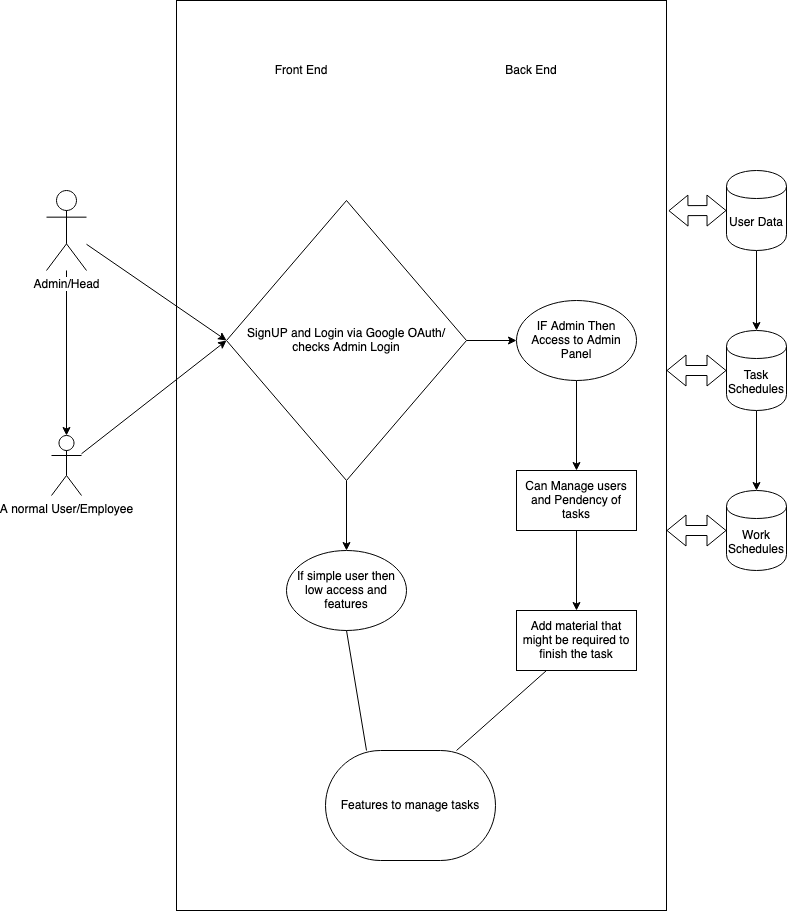

The diagram above was exported from draw.io. Its source (the exported page's mxGraphModel, read from the mxfile embedded in the PNG):
<mxGraphModel dx="946" dy="600" grid="1" gridSize="10" guides="1" tooltips="1" connect="1" arrows="1" fold="1" page="1" pageScale="1" pageWidth="827" pageHeight="1169" math="0" shadow="0">
  <root>
    <mxCell id="0" />
    <mxCell id="1" parent="0" />
    <mxCell id="-PEXX7ZsyGmfHGKVwANr-12" value="" style="edgeStyle=orthogonalEdgeStyle;rounded=0;orthogonalLoop=1;jettySize=auto;html=1;" parent="1" source="kdGubFxVMfeMPk4avIwd-1" target="-PEXX7ZsyGmfHGKVwANr-11" edge="1">
      <mxGeometry relative="1" as="geometry" />
    </mxCell>
    <mxCell id="kdGubFxVMfeMPk4avIwd-1" value="Admin/Head" style="shape=umlActor;verticalLabelPosition=bottom;labelBackgroundColor=#ffffff;verticalAlign=top;html=1;outlineConnect=0;" parent="1" vertex="1">
      <mxGeometry x="50" y="340" width="40" height="80" as="geometry" />
    </mxCell>
    <mxCell id="kdGubFxVMfeMPk4avIwd-4" value="" style="rounded=0;whiteSpace=wrap;html=1;glass=0;sketch=0;" parent="1" vertex="1">
      <mxGeometry x="180" y="150" width="490" height="910" as="geometry" />
    </mxCell>
    <mxCell id="GS1GYj9uT3tfAVyRrFXz-12" value="" style="edgeStyle=orthogonalEdgeStyle;rounded=0;orthogonalLoop=1;jettySize=auto;html=1;" edge="1" parent="1" source="kdGubFxVMfeMPk4avIwd-7" target="GS1GYj9uT3tfAVyRrFXz-11">
      <mxGeometry relative="1" as="geometry" />
    </mxCell>
    <mxCell id="kdGubFxVMfeMPk4avIwd-7" value="User Data" style="shape=cylinder;whiteSpace=wrap;html=1;boundedLbl=1;backgroundOutline=1;" parent="1" vertex="1">
      <mxGeometry x="730" y="320" width="60" height="80" as="geometry" />
    </mxCell>
    <mxCell id="kdGubFxVMfeMPk4avIwd-8" value="" style="shape=flexArrow;endArrow=classic;startArrow=classic;html=1;entryX=0;entryY=0.5;entryDx=0;entryDy=0;exitX=1.004;exitY=0.231;exitDx=0;exitDy=0;exitPerimeter=0;" parent="1" source="kdGubFxVMfeMPk4avIwd-4" target="kdGubFxVMfeMPk4avIwd-7" edge="1">
      <mxGeometry width="50" height="50" relative="1" as="geometry">
        <mxPoint x="592" y="360" as="sourcePoint" />
        <mxPoint x="450" y="310" as="targetPoint" />
      </mxGeometry>
    </mxCell>
    <mxCell id="-PEXX7ZsyGmfHGKVwANr-3" value="Front End" style="text;html=1;strokeColor=none;fillColor=none;align=center;verticalAlign=middle;whiteSpace=wrap;rounded=0;glass=0;sketch=0;" parent="1" vertex="1">
      <mxGeometry x="250" y="210" width="110" height="20" as="geometry" />
    </mxCell>
    <mxCell id="-PEXX7ZsyGmfHGKVwANr-5" value="Back End" style="text;html=1;strokeColor=none;fillColor=none;align=center;verticalAlign=middle;whiteSpace=wrap;rounded=0;glass=0;sketch=0;" parent="1" vertex="1">
      <mxGeometry x="470" y="210" width="130" height="20" as="geometry" />
    </mxCell>
    <mxCell id="-PEXX7ZsyGmfHGKVwANr-11" value="A normal User/Employee&lt;span style=&quot;white-space: pre&quot;&gt;&lt;/span&gt;" style="shape=umlActor;verticalLabelPosition=bottom;verticalAlign=top;html=1;outlineConnect=0;rounded=0;glass=0;sketch=0;" parent="1" vertex="1">
      <mxGeometry x="55" y="585" width="30" height="60" as="geometry" />
    </mxCell>
    <mxCell id="GS1GYj9uT3tfAVyRrFXz-3" value="" style="endArrow=classic;html=1;entryX=0;entryY=0.5;entryDx=0;entryDy=0;" edge="1" parent="1" source="kdGubFxVMfeMPk4avIwd-1">
      <mxGeometry width="50" height="50" relative="1" as="geometry">
        <mxPoint x="390" y="440" as="sourcePoint" />
        <mxPoint x="230" y="490" as="targetPoint" />
      </mxGeometry>
    </mxCell>
    <mxCell id="GS1GYj9uT3tfAVyRrFXz-4" value="" style="endArrow=classic;html=1;" edge="1" parent="1" source="-PEXX7ZsyGmfHGKVwANr-11">
      <mxGeometry width="50" height="50" relative="1" as="geometry">
        <mxPoint x="390" y="440" as="sourcePoint" />
        <mxPoint x="230" y="490" as="targetPoint" />
      </mxGeometry>
    </mxCell>
    <mxCell id="GS1GYj9uT3tfAVyRrFXz-7" value="" style="edgeStyle=orthogonalEdgeStyle;rounded=0;orthogonalLoop=1;jettySize=auto;html=1;" edge="1" parent="1" source="GS1GYj9uT3tfAVyRrFXz-5" target="GS1GYj9uT3tfAVyRrFXz-6">
      <mxGeometry relative="1" as="geometry" />
    </mxCell>
    <mxCell id="GS1GYj9uT3tfAVyRrFXz-9" value="" style="edgeStyle=orthogonalEdgeStyle;rounded=0;orthogonalLoop=1;jettySize=auto;html=1;" edge="1" parent="1" source="GS1GYj9uT3tfAVyRrFXz-5" target="GS1GYj9uT3tfAVyRrFXz-8">
      <mxGeometry relative="1" as="geometry" />
    </mxCell>
    <mxCell id="GS1GYj9uT3tfAVyRrFXz-5" value="SignUP and Login via Google OAuth/ checks Admin Login" style="rhombus;whiteSpace=wrap;html=1;" vertex="1" parent="1">
      <mxGeometry x="230" y="350" width="240" height="280" as="geometry" />
    </mxCell>
    <mxCell id="GS1GYj9uT3tfAVyRrFXz-18" value="" style="edgeStyle=orthogonalEdgeStyle;rounded=0;orthogonalLoop=1;jettySize=auto;html=1;" edge="1" parent="1" source="GS1GYj9uT3tfAVyRrFXz-6" target="GS1GYj9uT3tfAVyRrFXz-17">
      <mxGeometry relative="1" as="geometry" />
    </mxCell>
    <mxCell id="GS1GYj9uT3tfAVyRrFXz-6" value="IF Admin Then Access to Admin Panel" style="ellipse;whiteSpace=wrap;html=1;" vertex="1" parent="1">
      <mxGeometry x="520" y="450" width="120" height="80" as="geometry" />
    </mxCell>
    <mxCell id="GS1GYj9uT3tfAVyRrFXz-8" value="If simple user then low access and features" style="ellipse;whiteSpace=wrap;html=1;" vertex="1" parent="1">
      <mxGeometry x="290" y="700" width="120" height="80" as="geometry" />
    </mxCell>
    <mxCell id="GS1GYj9uT3tfAVyRrFXz-14" value="" style="edgeStyle=orthogonalEdgeStyle;rounded=0;orthogonalLoop=1;jettySize=auto;html=1;" edge="1" parent="1" source="GS1GYj9uT3tfAVyRrFXz-11" target="GS1GYj9uT3tfAVyRrFXz-13">
      <mxGeometry relative="1" as="geometry" />
    </mxCell>
    <mxCell id="GS1GYj9uT3tfAVyRrFXz-11" value="Task Schedules" style="shape=cylinder;whiteSpace=wrap;html=1;boundedLbl=1;backgroundOutline=1;" vertex="1" parent="1">
      <mxGeometry x="730" y="480" width="60" height="80" as="geometry" />
    </mxCell>
    <mxCell id="GS1GYj9uT3tfAVyRrFXz-13" value="Work Schedules" style="shape=cylinder;whiteSpace=wrap;html=1;boundedLbl=1;backgroundOutline=1;" vertex="1" parent="1">
      <mxGeometry x="730" y="640" width="60" height="80" as="geometry" />
    </mxCell>
    <mxCell id="GS1GYj9uT3tfAVyRrFXz-15" value="" style="shape=flexArrow;endArrow=classic;startArrow=classic;html=1;entryX=0;entryY=0.5;entryDx=0;entryDy=0;" edge="1" parent="1" target="GS1GYj9uT3tfAVyRrFXz-11">
      <mxGeometry width="100" height="100" relative="1" as="geometry">
        <mxPoint x="670" y="520" as="sourcePoint" />
        <mxPoint x="510" y="630" as="targetPoint" />
      </mxGeometry>
    </mxCell>
    <mxCell id="GS1GYj9uT3tfAVyRrFXz-16" value="" style="shape=flexArrow;endArrow=classic;startArrow=classic;html=1;entryX=0;entryY=0.5;entryDx=0;entryDy=0;" edge="1" parent="1" target="GS1GYj9uT3tfAVyRrFXz-13">
      <mxGeometry width="100" height="100" relative="1" as="geometry">
        <mxPoint x="670" y="680" as="sourcePoint" />
        <mxPoint x="500" y="600" as="targetPoint" />
      </mxGeometry>
    </mxCell>
    <mxCell id="GS1GYj9uT3tfAVyRrFXz-20" value="" style="edgeStyle=orthogonalEdgeStyle;rounded=0;orthogonalLoop=1;jettySize=auto;html=1;" edge="1" parent="1" source="GS1GYj9uT3tfAVyRrFXz-17" target="GS1GYj9uT3tfAVyRrFXz-19">
      <mxGeometry relative="1" as="geometry" />
    </mxCell>
    <mxCell id="GS1GYj9uT3tfAVyRrFXz-17" value="Can Manage users and Pendency of tasks" style="whiteSpace=wrap;html=1;" vertex="1" parent="1">
      <mxGeometry x="520" y="620" width="120" height="60" as="geometry" />
    </mxCell>
    <mxCell id="GS1GYj9uT3tfAVyRrFXz-19" value="Add material that might be required to finish the task" style="whiteSpace=wrap;html=1;" vertex="1" parent="1">
      <mxGeometry x="520" y="760" width="120" height="60" as="geometry" />
    </mxCell>
    <mxCell id="GS1GYj9uT3tfAVyRrFXz-21" value="Features to manage tasks" style="rounded=1;whiteSpace=wrap;html=1;arcSize=50;" vertex="1" parent="1">
      <mxGeometry x="329" y="900" width="170" height="110" as="geometry" />
    </mxCell>
    <mxCell id="GS1GYj9uT3tfAVyRrFXz-22" value="" style="endArrow=none;html=1;entryX=0.5;entryY=1;entryDx=0;entryDy=0;" edge="1" parent="1" target="GS1GYj9uT3tfAVyRrFXz-8">
      <mxGeometry width="50" height="50" relative="1" as="geometry">
        <mxPoint x="370" y="900" as="sourcePoint" />
        <mxPoint x="500" y="860" as="targetPoint" />
      </mxGeometry>
    </mxCell>
    <mxCell id="GS1GYj9uT3tfAVyRrFXz-23" value="" style="endArrow=none;html=1;entryX=0.25;entryY=1;entryDx=0;entryDy=0;" edge="1" parent="1" target="GS1GYj9uT3tfAVyRrFXz-19">
      <mxGeometry width="50" height="50" relative="1" as="geometry">
        <mxPoint x="460" y="900" as="sourcePoint" />
        <mxPoint x="500" y="860" as="targetPoint" />
      </mxGeometry>
    </mxCell>
  </root>
</mxGraphModel>